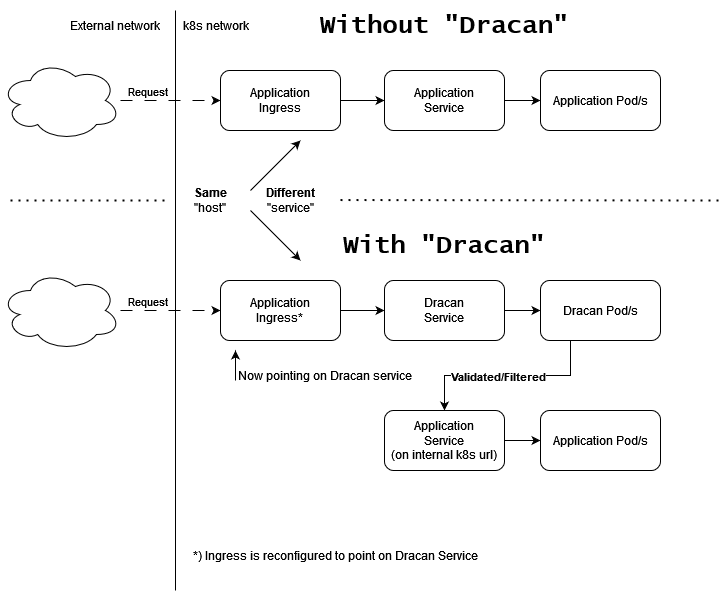

The diagram above was exported from draw.io. Its source (the exported page's mxGraphModel, read from the mxfile embedded in the PNG):
<mxGraphModel dx="2074" dy="1106" grid="1" gridSize="10" guides="1" tooltips="1" connect="1" arrows="1" fold="1" page="1" pageScale="1" pageWidth="827" pageHeight="1169" math="0" shadow="0">
  <root>
    <mxCell id="0" />
    <mxCell id="1" parent="0" />
    <mxCell id="FdmMLH95lwfE7v3TBPBg-46" value="" style="edgeStyle=orthogonalEdgeStyle;rounded=0;orthogonalLoop=1;jettySize=auto;html=1;dashed=1;dashPattern=12 12;" edge="1" parent="1" source="FdmMLH95lwfE7v3TBPBg-12" target="FdmMLH95lwfE7v3TBPBg-14">
      <mxGeometry relative="1" as="geometry" />
    </mxCell>
    <mxCell id="FdmMLH95lwfE7v3TBPBg-48" value="Request" style="edgeLabel;html=1;align=center;verticalAlign=middle;resizable=0;points=[];" vertex="1" connectable="0" parent="FdmMLH95lwfE7v3TBPBg-46">
      <mxGeometry x="0.26" y="-1" relative="1" as="geometry">
        <mxPoint x="-37" y="-11" as="offset" />
      </mxGeometry>
    </mxCell>
    <mxCell id="FdmMLH95lwfE7v3TBPBg-12" value="" style="ellipse;shape=cloud;whiteSpace=wrap;html=1;" vertex="1" parent="1">
      <mxGeometry x="30" y="80" width="120" height="80" as="geometry" />
    </mxCell>
    <mxCell id="FdmMLH95lwfE7v3TBPBg-13" value="" style="endArrow=none;html=1;rounded=0;" edge="1" parent="1">
      <mxGeometry width="50" height="50" relative="1" as="geometry">
        <mxPoint x="205" y="610" as="sourcePoint" />
        <mxPoint x="205" y="30" as="targetPoint" />
      </mxGeometry>
    </mxCell>
    <mxCell id="FdmMLH95lwfE7v3TBPBg-53" value="" style="edgeStyle=orthogonalEdgeStyle;rounded=0;orthogonalLoop=1;jettySize=auto;html=1;" edge="1" parent="1" source="FdmMLH95lwfE7v3TBPBg-14" target="FdmMLH95lwfE7v3TBPBg-15">
      <mxGeometry relative="1" as="geometry" />
    </mxCell>
    <mxCell id="FdmMLH95lwfE7v3TBPBg-14" value="Application &lt;br&gt;Ingress" style="rounded=1;whiteSpace=wrap;html=1;" vertex="1" parent="1">
      <mxGeometry x="250" y="90" width="120" height="60" as="geometry" />
    </mxCell>
    <mxCell id="FdmMLH95lwfE7v3TBPBg-54" value="" style="edgeStyle=orthogonalEdgeStyle;rounded=0;orthogonalLoop=1;jettySize=auto;html=1;" edge="1" parent="1" source="FdmMLH95lwfE7v3TBPBg-15" target="FdmMLH95lwfE7v3TBPBg-17">
      <mxGeometry relative="1" as="geometry" />
    </mxCell>
    <mxCell id="FdmMLH95lwfE7v3TBPBg-15" value="Application&lt;br&gt;Service" style="rounded=1;whiteSpace=wrap;html=1;" vertex="1" parent="1">
      <mxGeometry x="414" y="90" width="120" height="60" as="geometry" />
    </mxCell>
    <mxCell id="FdmMLH95lwfE7v3TBPBg-17" value="Application Pod/s" style="rounded=1;whiteSpace=wrap;html=1;" vertex="1" parent="1">
      <mxGeometry x="570" y="90" width="120" height="60" as="geometry" />
    </mxCell>
    <mxCell id="FdmMLH95lwfE7v3TBPBg-45" value="" style="edgeStyle=orthogonalEdgeStyle;rounded=0;orthogonalLoop=1;jettySize=auto;html=1;dashed=1;dashPattern=12 12;" edge="1" parent="1" source="FdmMLH95lwfE7v3TBPBg-18" target="FdmMLH95lwfE7v3TBPBg-19">
      <mxGeometry relative="1" as="geometry" />
    </mxCell>
    <mxCell id="FdmMLH95lwfE7v3TBPBg-47" value="Request" style="edgeLabel;html=1;align=center;verticalAlign=middle;resizable=0;points=[];" vertex="1" connectable="0" parent="FdmMLH95lwfE7v3TBPBg-45">
      <mxGeometry x="-0.52" y="-1" relative="1" as="geometry">
        <mxPoint x="2" y="-11" as="offset" />
      </mxGeometry>
    </mxCell>
    <mxCell id="FdmMLH95lwfE7v3TBPBg-18" value="" style="ellipse;shape=cloud;whiteSpace=wrap;html=1;" vertex="1" parent="1">
      <mxGeometry x="30" y="290" width="120" height="80" as="geometry" />
    </mxCell>
    <mxCell id="FdmMLH95lwfE7v3TBPBg-39" style="edgeStyle=orthogonalEdgeStyle;rounded=0;orthogonalLoop=1;jettySize=auto;html=1;exitX=1;exitY=0.5;exitDx=0;exitDy=0;entryX=0;entryY=0.5;entryDx=0;entryDy=0;" edge="1" parent="1" source="FdmMLH95lwfE7v3TBPBg-19" target="FdmMLH95lwfE7v3TBPBg-20">
      <mxGeometry relative="1" as="geometry" />
    </mxCell>
    <mxCell id="FdmMLH95lwfE7v3TBPBg-19" value="Application &lt;br&gt;Ingress*" style="rounded=1;whiteSpace=wrap;html=1;" vertex="1" parent="1">
      <mxGeometry x="250" y="300" width="120" height="60" as="geometry" />
    </mxCell>
    <mxCell id="FdmMLH95lwfE7v3TBPBg-40" style="edgeStyle=orthogonalEdgeStyle;rounded=0;orthogonalLoop=1;jettySize=auto;html=1;exitX=1;exitY=0.5;exitDx=0;exitDy=0;entryX=0;entryY=0.5;entryDx=0;entryDy=0;" edge="1" parent="1" source="FdmMLH95lwfE7v3TBPBg-20" target="FdmMLH95lwfE7v3TBPBg-21">
      <mxGeometry relative="1" as="geometry" />
    </mxCell>
    <mxCell id="FdmMLH95lwfE7v3TBPBg-20" value="Dracan &lt;br&gt;Service" style="rounded=1;whiteSpace=wrap;html=1;" vertex="1" parent="1">
      <mxGeometry x="414" y="300" width="120" height="60" as="geometry" />
    </mxCell>
    <mxCell id="FdmMLH95lwfE7v3TBPBg-41" style="edgeStyle=orthogonalEdgeStyle;rounded=0;orthogonalLoop=1;jettySize=auto;html=1;exitX=0.25;exitY=1;exitDx=0;exitDy=0;entryX=0.5;entryY=0;entryDx=0;entryDy=0;" edge="1" parent="1" source="FdmMLH95lwfE7v3TBPBg-21" target="FdmMLH95lwfE7v3TBPBg-36">
      <mxGeometry relative="1" as="geometry" />
    </mxCell>
    <mxCell id="FdmMLH95lwfE7v3TBPBg-42" value="Validated/Filtered" style="edgeLabel;html=1;align=center;verticalAlign=middle;resizable=0;points=[];fontStyle=1" vertex="1" connectable="0" parent="FdmMLH95lwfE7v3TBPBg-41">
      <mxGeometry x="0.2245" relative="1" as="geometry">
        <mxPoint x="12" as="offset" />
      </mxGeometry>
    </mxCell>
    <mxCell id="FdmMLH95lwfE7v3TBPBg-21" value="Dracan Pod/s" style="rounded=1;whiteSpace=wrap;html=1;" vertex="1" parent="1">
      <mxGeometry x="570" y="300" width="120" height="60" as="geometry" />
    </mxCell>
    <mxCell id="FdmMLH95lwfE7v3TBPBg-22" value="Without &quot;Dracan&quot;" style="text;html=1;align=center;verticalAlign=middle;whiteSpace=wrap;rounded=0;fontSize=25;fontStyle=1;fontFamily=Lucida Console;" vertex="1" parent="1">
      <mxGeometry x="259" y="20" width="430" height="50" as="geometry" />
    </mxCell>
    <mxCell id="FdmMLH95lwfE7v3TBPBg-23" value="With &quot;Dracan&quot;" style="text;html=1;align=center;verticalAlign=middle;whiteSpace=wrap;rounded=0;fontSize=25;fontStyle=1;fontFamily=Lucida Console;" vertex="1" parent="1">
      <mxGeometry x="259" y="240" width="430" height="50" as="geometry" />
    </mxCell>
    <mxCell id="FdmMLH95lwfE7v3TBPBg-29" value="" style="endArrow=classic;html=1;rounded=0;" edge="1" parent="1">
      <mxGeometry width="50" height="50" relative="1" as="geometry">
        <mxPoint x="280" y="210" as="sourcePoint" />
        <mxPoint x="330" y="160" as="targetPoint" />
      </mxGeometry>
    </mxCell>
    <mxCell id="FdmMLH95lwfE7v3TBPBg-30" value="" style="endArrow=classic;html=1;rounded=0;" edge="1" parent="1">
      <mxGeometry width="50" height="50" relative="1" as="geometry">
        <mxPoint x="280" y="230" as="sourcePoint" />
        <mxPoint x="330" y="280" as="targetPoint" />
      </mxGeometry>
    </mxCell>
    <mxCell id="FdmMLH95lwfE7v3TBPBg-31" value="&lt;b&gt;Same&lt;/b&gt; &quot;host&quot;" style="text;html=1;align=center;verticalAlign=middle;whiteSpace=wrap;rounded=0;" vertex="1" parent="1">
      <mxGeometry x="210" y="205" width="60" height="30" as="geometry" />
    </mxCell>
    <mxCell id="FdmMLH95lwfE7v3TBPBg-32" value="&lt;b&gt;Different&lt;/b&gt; &quot;service&quot;" style="text;html=1;align=center;verticalAlign=middle;whiteSpace=wrap;rounded=0;" vertex="1" parent="1">
      <mxGeometry x="290" y="205" width="60" height="30" as="geometry" />
    </mxCell>
    <mxCell id="FdmMLH95lwfE7v3TBPBg-33" value="" style="endArrow=classic;html=1;rounded=0;" edge="1" parent="1">
      <mxGeometry width="50" height="50" relative="1" as="geometry">
        <mxPoint x="265" y="400" as="sourcePoint" />
        <mxPoint x="265" y="370" as="targetPoint" />
      </mxGeometry>
    </mxCell>
    <mxCell id="FdmMLH95lwfE7v3TBPBg-35" value="Now pointing on Dracan service" style="text;html=1;align=center;verticalAlign=middle;whiteSpace=wrap;rounded=0;" vertex="1" parent="1">
      <mxGeometry x="250" y="380" width="210" height="30" as="geometry" />
    </mxCell>
    <mxCell id="FdmMLH95lwfE7v3TBPBg-43" style="edgeStyle=orthogonalEdgeStyle;rounded=0;orthogonalLoop=1;jettySize=auto;html=1;exitX=1;exitY=0.5;exitDx=0;exitDy=0;entryX=0;entryY=0.5;entryDx=0;entryDy=0;" edge="1" parent="1" source="FdmMLH95lwfE7v3TBPBg-36" target="FdmMLH95lwfE7v3TBPBg-37">
      <mxGeometry relative="1" as="geometry" />
    </mxCell>
    <mxCell id="FdmMLH95lwfE7v3TBPBg-36" value="Application&lt;br&gt;Service &lt;br&gt;(on internal k8s url)" style="rounded=1;whiteSpace=wrap;html=1;" vertex="1" parent="1">
      <mxGeometry x="414" y="430" width="120" height="60" as="geometry" />
    </mxCell>
    <mxCell id="FdmMLH95lwfE7v3TBPBg-37" value="Application Pod/s" style="rounded=1;whiteSpace=wrap;html=1;" vertex="1" parent="1">
      <mxGeometry x="570" y="430" width="120" height="60" as="geometry" />
    </mxCell>
    <mxCell id="FdmMLH95lwfE7v3TBPBg-44" value="*) Ingress is reconfigured to point on Dracan Service" style="text;html=1;align=center;verticalAlign=middle;whiteSpace=wrap;rounded=0;" vertex="1" parent="1">
      <mxGeometry x="220" y="560" width="290" height="30" as="geometry" />
    </mxCell>
    <mxCell id="FdmMLH95lwfE7v3TBPBg-49" value="k8s network" style="text;html=1;align=center;verticalAlign=middle;whiteSpace=wrap;rounded=0;" vertex="1" parent="1">
      <mxGeometry x="191" y="30" width="110" height="30" as="geometry" />
    </mxCell>
    <mxCell id="FdmMLH95lwfE7v3TBPBg-50" value="External network" style="text;html=1;align=center;verticalAlign=middle;whiteSpace=wrap;rounded=0;" vertex="1" parent="1">
      <mxGeometry x="90" y="30" width="110" height="30" as="geometry" />
    </mxCell>
    <mxCell id="FdmMLH95lwfE7v3TBPBg-51" value="" style="endArrow=none;dashed=1;html=1;dashPattern=1 3;strokeWidth=2;rounded=0;" edge="1" parent="1">
      <mxGeometry width="50" height="50" relative="1" as="geometry">
        <mxPoint x="40" y="220" as="sourcePoint" />
        <mxPoint x="200" y="220" as="targetPoint" />
      </mxGeometry>
    </mxCell>
    <mxCell id="FdmMLH95lwfE7v3TBPBg-52" value="" style="endArrow=none;dashed=1;html=1;dashPattern=1 3;strokeWidth=2;rounded=0;" edge="1" parent="1">
      <mxGeometry width="50" height="50" relative="1" as="geometry">
        <mxPoint x="370" y="219.5" as="sourcePoint" />
        <mxPoint x="750" y="220" as="targetPoint" />
      </mxGeometry>
    </mxCell>
  </root>
</mxGraphModel>